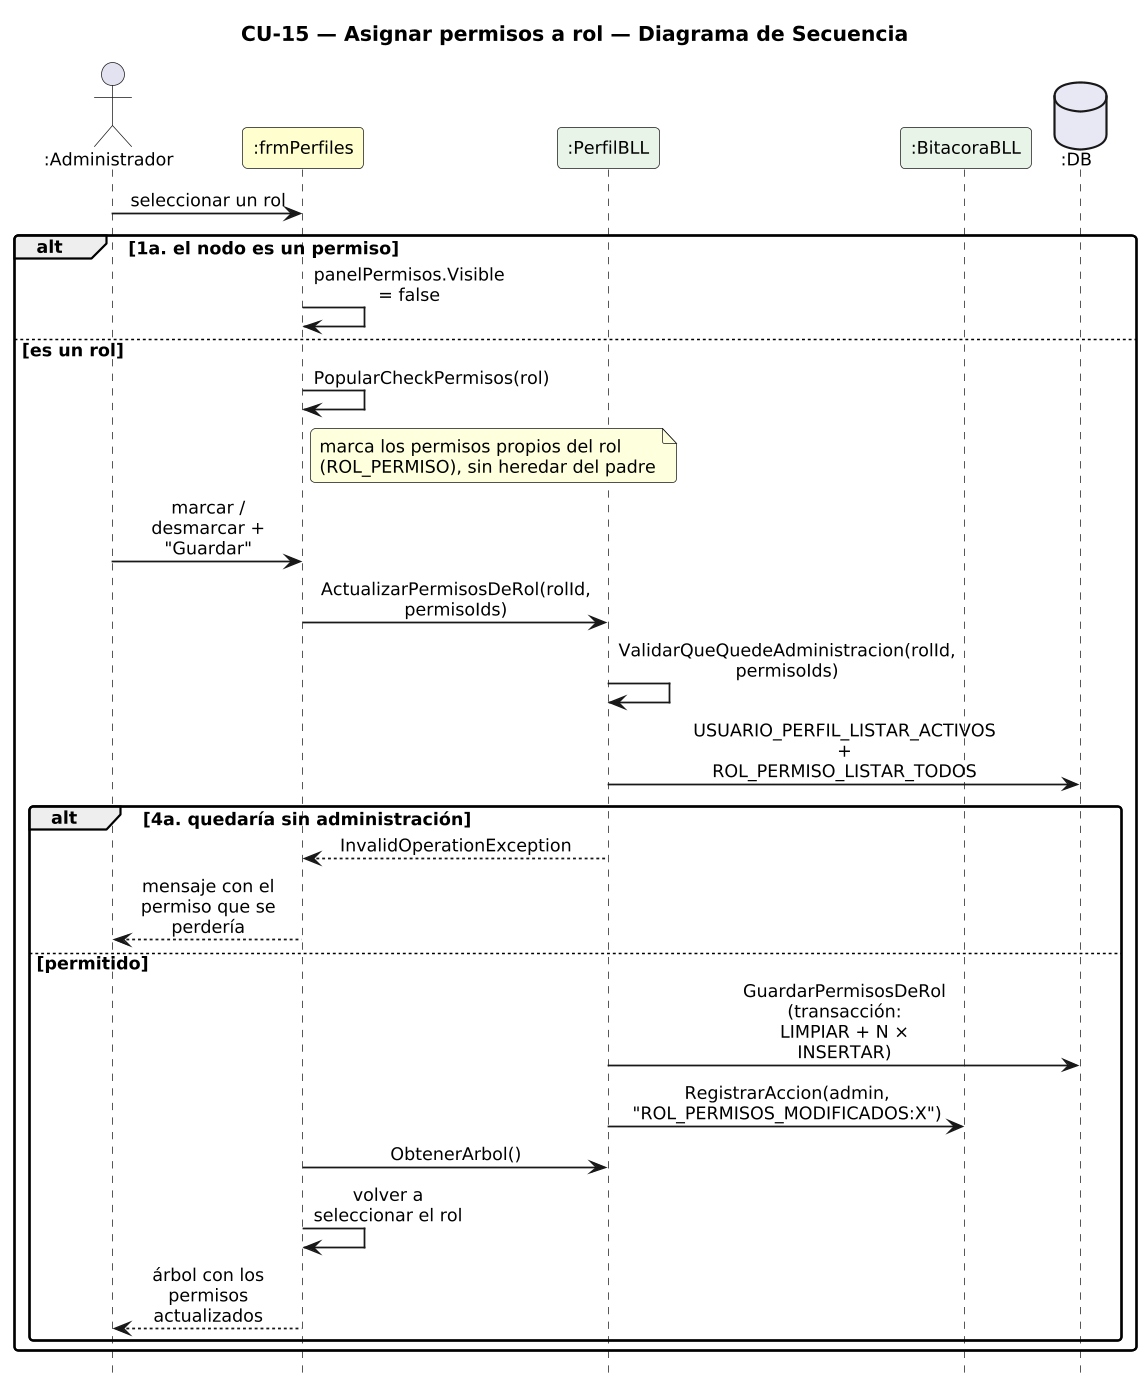

The diagram above was rendered by PlantUML. Its source (embedded in the PNG):
@startuml DiagramaSecuencia_CU15_AsignarPermisosRol

title CU-15 — Asignar permisos a rol — Diagrama de Secuencia

skinparam shadowing false
skinparam roundcorner 6
skinparam sequenceArrowThickness 1.2
skinparam ParticipantPadding 6
skinparam BoxPadding 4
skinparam maxMessageSize 115
skinparam sequenceMessageAlign center
skinparam defaultFontSize 12
skinparam dpi 140
hide footbox

actor ":Administrador" as A
participant ":frmPerfiles" as F #FEFECE
participant ":PerfilBLL" as PB #E8F4E8
participant ":BitacoraBLL" as BB #E8F4E8
database ":DB" as DB #E8E8F4

A -> F : seleccionar un rol
alt 1a. el nodo es un permiso
  F -> F : panelPermisos.Visible = false
else es un rol
  F -> F : PopularCheckPermisos(rol)
  note right of F : marca los permisos propios del rol\n(ROL_PERMISO), sin heredar del padre
  A -> F : marcar / desmarcar + "Guardar"
  F -> PB : ActualizarPermisosDeRol(rolId, permisoIds)
  PB -> PB : ValidarQueQuedeAdministracion(rolId, permisoIds)
  PB -> DB : USUARIO_PERFIL_LISTAR_ACTIVOS\n+ ROL_PERMISO_LISTAR_TODOS
  alt 4a. quedaría sin administración
    PB --> F : InvalidOperationException
    F --> A : mensaje con el permiso que se perdería
  else permitido
    PB -> DB : GuardarPermisosDeRol (transacción:\nLIMPIAR + N × INSERTAR)
    PB -> BB : RegistrarAccion(admin, "ROL_PERMISOS_MODIFICADOS:X")
    F -> PB : ObtenerArbol()
    F -> F : volver a seleccionar el rol
    F --> A : árbol con los permisos actualizados
  end
end

@enduml